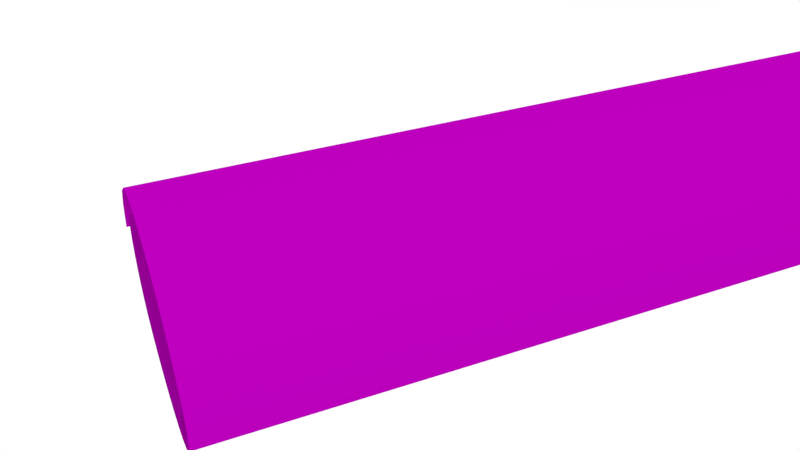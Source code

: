 # Source: Letter.blend  (saved by Blender 2.76.0; exported with 4.5.12 LTS)
import bpy
from mathutils import Matrix  # noqa: F401  (used for matrix-valued properties, if any)

bpy.ops.wm.read_factory_settings(use_empty=True)
scene = bpy.context.scene
scene.name = 'Scene'

# ---- collections
col_collection_1 = bpy.data.collections.new('Collection 1'); scene.collection.children.link(col_collection_1)

# ---- images (referenced by path relative to the original .blend; pixels are not part of the script)
import os
ASSET_DIR = os.environ.get("B2B_ASSET_DIR", "")  # directory of the original .blend (textures are referenced by path, not embedded)
HERE = os.path.dirname(os.path.abspath(__file__))  # packed textures are extracted next to this script under _unpacked/

def load_image(name, relpath, width, height, colorspace="sRGB"):
    """Load a texture the original file referenced (path relative to the .blend, or extracted next to this script)."""
    p = next((c for c in (os.path.join(HERE, relpath), os.path.join(ASSET_DIR, relpath)) if relpath and os.path.exists(c)), "")
    if p:
        img = bpy.data.images.load(p, check_existing=True)
        img.name = name
    else:  # same state as the original file: an image datablock whose file is absent (Cycles renders it pink)
        img = bpy.data.images.new(name, width, height)
        img.source = "FILE"
        img.filepath = "//" + (relpath or name)
    img.colorspace_settings.name = colorspace
    return img
img_carta_do_avo_png = load_image('carta_do_avo.png', 'carta_do_avo_texture.png', 1024, 1024, 'sRGB')

# ---- materials (node trees are filled in below, after node groups)
mat_m_letter = bpy.data.materials.new('M_Letter')
mat_m_letter.alpha_threshold = 0.0
mat_m_letter.roughness = 0.5

# ---- material node trees
mat_m_letter.use_nodes = True; mat_m_letter.node_tree.nodes.clear()
_N = mat_m_letter.node_tree.nodes; _L = mat_m_letter.node_tree.links
n0 = _N.new('ShaderNodeTexImage'); n0.name = 'Image Texture'; n0.location = (-165, 342)
n0.width = 140
n0.image = img_carta_do_avo_png
n0.interpolation = 'Closest'
n1 = _N.new('ShaderNodeBsdfDiffuse'); n1.name = 'Diffuse BSDF'; n1.location = (73, 312)
n2 = _N.new('ShaderNodeMixShader'); n2.name = 'Mix Shader'; n2.location = (309, 295)
n3 = _N.new('ShaderNodeOutputMaterial'); n3.name = 'Material Output'; n3.location = (529, 292)
n4 = _N.new('ShaderNodeBsdfTransparent'); n4.name = 'Transparent BSDF'; n4.location = (94, 169)
_L.new(n0.outputs[0], n1.inputs[0])
_L.new(n0.outputs[1], n4.inputs[0])
_L.new(n1.outputs[0], n2.inputs[1])
_L.new(n2.outputs[0], n3.inputs[0])
n3.is_active_output = True

# ---- world
world_world = bpy.data.worlds.new('World'); scene.world = world_world
world_world.color = (1.0, 1.0, 1.0)
world_world.use_sun_shadow = False
world_world.sun_shadow_jitter_overblur = 0.0
world_world.cycles.sampling_method = 'MANUAL'
world_world.cycles.sample_map_resolution = 256

# ---- cameras
cam_camera = bpy.data.cameras.new('Camera')
cam_camera.clip_end = 100.0
cam_camera.lens = 35.0
cam_camera.sensor_width = 32.0
cam_camera.sensor_height = 18.0
cam_camera.ortho_scale = 7.314
cam_camera.dof.focus_distance = 0.0

# ---- lights
light_lamp = bpy.data.lights.new('Lamp', 'POINT')
light_lamp.transmission_factor = 0.0
light_lamp.cutoff_distance = 30.0
light_lamp.energy = 100.0
light_lamp.shadow_buffer_clip_start = 1.001
light_lamp.shadow_soft_size = 0.1
light_lamp.shadow_maximum_resolution = 0.006
light_lamp.use_absolute_resolution = True
light_lamp.cycles.use_multiple_importance_sampling = False

# ---- meshes
me_mesh = bpy.data.meshes.new('Mesh')
me_mesh.from_pydata([(-0.8904, -0.1859, -1.685e-08), (-0.7603, 0.01481, -1.277e-08), (-0.6189, 0.1582, -8.984e-09), (-0.4711, 0.2496, -5.704e-09), (-0.3214, 0.2948, -3.124e-09), (-0.1747, 0.2992, -1.443e-09), (-0.03547, 0.2684, -8.579e-10), (0.09145, 0.2078, -1.567e-09), (0.2014, 0.1231, -3.768e-09), (0.2898, 0.01971, -7.658e-09), (0.3518, -0.09678, -1.344e-08), (0.3827, -0.2208, -2.13e-08), (0.378, -0.3469, -3.145e-08), (0.3392, -0.4597, -4.167e-08), (0.2743, -0.5484, -4.971e-08), (0.1887, -0.6146, -5.572e-08), (0.08753, -0.6598, -5.983e-08), (-0.02406, -0.6855, -6.218e-08), (-0.1408, -0.6933, -6.29e-08), (-0.2576, -0.6848, -6.214e-08), (-0.3692, -0.6613, -6.003e-08), (-0.4703, -0.6245, -5.671e-08), (-0.5559, -0.5758, -5.231e-08), (-0.6206, -0.5169, -4.699e-08), (-0.6594, -0.4492, -4.086e-08), (-0.6754, -0.3722, -3.463e-08), (-0.6758, -0.2871, -2.88e-08), (-0.6613, -0.1979, -2.327e-08), (-0.6326, -0.1088, -1.793e-08), (-0.5903, -0.02362, -1.266e-08), (-0.535, 0.05344, -7.361e-09), (-0.4676, 0.1184, -1.917e-09), (-0.3885, 0.1671, 3.782e-09), (-0.2985, 0.1957, 9.846e-09), (-0.1982, 0.2, 1.638e-08), (-0.08837, 0.176, 2.351e-08), (0.0304, 0.1197, 3.133e-08), (0.1361, 0.04201, 3.689e-08), (0.209, -0.04151, 3.77e-08), (0.2517, -0.128, 3.46e-08), (0.2667, -0.2146, 2.839e-08), (0.2567, -0.2986, 1.992e-08), (0.2243, -0.3769, 9.998e-09), (0.1721, -0.4469, -5.466e-10), (0.1027, -0.5055, -1.089e-08), (0.01864, -0.5501, -2.02e-08), (-0.07737, -0.5778, -2.767e-08), (-0.1828, -0.5856, -3.246e-08), (-0.295, -0.5708, -3.375e-08), (-0.3934, -0.5334, -3.217e-08), (-0.4611, -0.4783, -2.906e-08), (-0.501, -0.4101, -2.465e-08), (-0.5159, -0.3335, -1.914e-08), (-0.5088, -0.2531, -1.277e-08), (-0.4825, -0.1735, -5.759e-09), (-0.4399, -0.09942, 1.673e-09), (-0.3838, -0.03545, 9.304e-09), (-0.3172, 0.01379, 1.691e-08), (-0.2428, 0.04366, 2.427e-08), (-0.1636, 0.04952, 3.116e-08), (-0.08248, 0.02675, 3.736e-08), (-0.8904, -0.1859, -3.9), (-0.7603, 0.01481, -3.9), (-0.6189, 0.1582, -3.9), (-0.4711, 0.2496, -3.9), (-0.3214, 0.2948, -3.9), (-0.1747, 0.2992, -3.9), (-0.03547, 0.2684, -3.9), (0.09145, 0.2078, -3.9), (0.2014, 0.1231, -3.9), (0.2898, 0.01971, -3.9), (0.3518, -0.09678, -3.9), (0.3827, -0.2208, -3.9), (0.378, -0.3469, -3.9), (0.3392, -0.4597, -3.9), (0.2743, -0.5484, -3.9), (0.1887, -0.6146, -3.9), (0.08753, -0.6598, -3.9), (-0.02406, -0.6855, -3.9), (-0.1408, -0.6933, -3.9), (-0.2576, -0.6848, -3.9), (-0.3692, -0.6613, -3.9), (-0.4703, -0.6245, -3.9), (-0.5559, -0.5758, -3.9), (-0.6206, -0.5169, -3.9), (-0.6594, -0.4492, -3.9), (-0.6754, -0.3722, -3.9), (-0.6758, -0.2871, -3.9), (-0.6613, -0.1979, -3.9), (-0.6326, -0.1088, -3.9), (-0.5903, -0.02362, -3.9), (-0.535, 0.05344, -3.9), (-0.4676, 0.1184, -3.9), (-0.3885, 0.1671, -3.9), (-0.2985, 0.1957, -3.9), (-0.1982, 0.2, -3.9), (-0.08837, 0.176, -3.9), (0.0304, 0.1197, -3.9), (0.1361, 0.04201, -3.9), (0.209, -0.04151, -3.9), (0.2517, -0.128, -3.9), (0.2667, -0.2146, -3.9), (0.2567, -0.2986, -3.9), (0.2243, -0.3769, -3.9), (0.1721, -0.4469, -3.9), (0.1027, -0.5055, -3.9), (0.01864, -0.5501, -3.9), (-0.07737, -0.5778, -3.9), (-0.1828, -0.5856, -3.9), (-0.295, -0.5708, -3.9), (-0.3934, -0.5334, -3.9), (-0.4611, -0.4783, -3.9), (-0.501, -0.4101, -3.9), (-0.5159, -0.3335, -3.9), (-0.5088, -0.2531, -3.9), (-0.4825, -0.1735, -3.9), (-0.4399, -0.09942, -3.9), (-0.3838, -0.03545, -3.9), (-0.3172, 0.01379, -3.9), (-0.2428, 0.04366, -3.9), (-0.1636, 0.04952, -3.9), (-0.08248, 0.02675, -3.9)], [], [(29, 30, 91, 90), (3, 4, 65, 64), (56, 57, 118, 117), (30, 31, 92, 91), (4, 5, 66, 65), (57, 58, 119, 118), (31, 32, 93, 92), (5, 6, 67, 66), (58, 59, 120, 119), (32, 33, 94, 93), (6, 7, 68, 67), (59, 60, 121, 120), (33, 34, 95, 94), (7, 8, 69, 68), (34, 35, 96, 95), (8, 9, 70, 69), (35, 36, 97, 96), (9, 10, 71, 70), (36, 37, 98, 97), (10, 11, 72, 71), (37, 38, 99, 98), (11, 12, 73, 72), (38, 39, 100, 99), (12, 13, 74, 73), (39, 40, 101, 100), (13, 14, 75, 74), (40, 41, 102, 101), (14, 15, 76, 75), (41, 42, 103, 102), (15, 16, 77, 76), (42, 43, 104, 103), (16, 17, 78, 77), (43, 44, 105, 104), (17, 18, 79, 78), (44, 45, 106, 105), (18, 19, 80, 79), (45, 46, 107, 106), (19, 20, 81, 80), (46, 47, 108, 107), (20, 21, 82, 81), (47, 48, 109, 108), (21, 22, 83, 82), (48, 49, 110, 109), (22, 23, 84, 83), (49, 50, 111, 110), (23, 24, 85, 84), (50, 51, 112, 111), (24, 25, 86, 85), (51, 52, 113, 112), (25, 26, 87, 86), (52, 53, 114, 113), (26, 27, 88, 87), (0, 1, 62, 61), (53, 54, 115, 114), (27, 28, 89, 88), (1, 2, 63, 62), (54, 55, 116, 115), (28, 29, 90, 89), (2, 3, 64, 63), (55, 56, 117, 116)])
me_mesh.polygons.foreach_set('use_smooth', [True] * 60)
_uv = me_mesh.uv_layers.new(name='UVMap')
_uv.uv.foreach_set('vector', [0.1123, 0.4484, 0.1123, 0.4341, 0.8824, 0.4341, 0.8824, 0.4484, 0.1123, 0.8971, 0.1123, 0.8735, 0.8824, 0.8735, 0.8824, 0.8971, 0.1123, 0.05702, 0.1123, 0.04451, 0.8824, 0.04447, 0.8824, 0.05698, 0.1123, 0.4341, 0.1123, 0.4199, 0.8824, 0.4199, 0.8824, 0.4341, 0.1123, 0.8735, 0.1123, 0.8514, 0.8824, 0.8514, 0.8824, 0.8735, 0.1123, 0.04451, 0.1123, 0.03241, 0.8824, 0.03237, 0.8824, 0.04447, 0.1123, 0.4199, 0.1123, 0.4059, 0.8824, 0.4059, 0.8824, 0.4199, 0.1123, 0.8514, 0.1123, 0.8298, 0.8824, 0.8299, 0.8824, 0.8514, 0.1123, 0.03241, 0.1123, 0.02042, 0.8824, 0.02038, 0.8824, 0.03237, 0.1123, 0.4059, 0.1123, 0.3917, 0.8824, 0.3917, 0.8824, 0.4059, 0.1123, 0.8298, 0.1123, 0.8086, 0.8824, 0.8086, 0.8824, 0.8299, 0.1123, 0.02042, 0.1123, 0.007702, 0.8824, 0.007652, 0.8824, 0.02038, 0.1123, 0.3917, 0.1123, 0.3765, 0.8824, 0.3765, 0.8824, 0.3917, 0.1123, 0.8086, 0.1123, 0.7876, 0.8824, 0.7877, 0.8824, 0.8086, 0.1123, 0.3765, 0.1123, 0.3595, 0.8824, 0.3595, 0.8824, 0.3765, 0.1123, 0.7876, 0.1123, 0.7671, 0.8824, 0.7671, 0.8824, 0.7877, 0.1123, 0.3595, 0.1123, 0.3397, 0.8824, 0.3397, 0.8824, 0.3595, 0.1123, 0.7671, 0.1123, 0.7472, 0.8824, 0.7472, 0.8824, 0.7671, 0.1123, 0.3397, 0.1123, 0.3199, 0.8824, 0.3199, 0.8824, 0.3397, 0.1123, 0.7472, 0.1123, 0.7279, 0.8824, 0.7279, 0.8824, 0.7472, 0.1123, 0.3199, 0.1123, 0.3032, 0.8824, 0.3031, 0.8824, 0.3199, 0.1123, 0.7279, 0.1123, 0.7088, 0.8824, 0.7089, 0.8824, 0.7279, 0.1123, 0.3032, 0.1123, 0.2886, 0.8824, 0.2886, 0.8824, 0.3031, 0.1123, 0.7088, 0.1123, 0.6908, 0.8824, 0.6909, 0.8824, 0.7089, 0.1123, 0.2886, 0.1123, 0.2753, 0.8824, 0.2753, 0.8824, 0.2886, 0.1123, 0.6908, 0.1123, 0.6743, 0.8824, 0.6743, 0.8824, 0.6909, 0.1123, 0.2753, 0.1123, 0.2626, 0.8824, 0.2625, 0.8824, 0.2753, 0.1123, 0.6743, 0.1123, 0.6579, 0.8824, 0.6579, 0.8824, 0.6743, 0.1123, 0.2626, 0.1123, 0.2498, 0.8824, 0.2497, 0.8824, 0.2625, 0.1123, 0.6579, 0.1123, 0.6412, 0.8824, 0.6412, 0.8824, 0.6579, 0.1123, 0.2498, 0.1123, 0.2366, 0.8824, 0.2366, 0.8824, 0.2497, 0.1123, 0.6412, 0.1123, 0.6239, 0.8824, 0.6239, 0.8824, 0.6412, 0.1123, 0.2366, 0.1123, 0.2229, 0.8824, 0.2228, 0.8824, 0.2366, 0.1123, 0.6239, 0.1123, 0.6062, 0.8824, 0.6062, 0.8824, 0.6239, 0.1123, 0.2229, 0.1123, 0.2085, 0.8824, 0.2085, 0.8824, 0.2228, 0.1123, 0.6062, 0.1123, 0.5886, 0.8824, 0.5886, 0.8824, 0.6062, 0.1123, 0.2085, 0.1123, 0.1934, 0.8824, 0.1934, 0.8824, 0.2085, 0.1123, 0.5886, 0.1123, 0.5713, 0.8824, 0.5714, 0.8824, 0.5886, 0.1123, 0.1934, 0.1123, 0.1775, 0.8824, 0.1774, 0.8824, 0.1934, 0.1123, 0.5713, 0.1123, 0.5551, 0.8824, 0.5551, 0.8824, 0.5714, 0.1123, 0.1775, 0.1123, 0.1604, 0.8824, 0.1604, 0.8824, 0.1774, 0.1123, 0.5551, 0.1123, 0.5402, 0.8824, 0.5403, 0.8824, 0.5551, 0.1123, 0.1604, 0.1123, 0.1445, 0.8824, 0.1445, 0.8824, 0.1604, 0.1123, 0.5402, 0.1123, 0.527, 0.8824, 0.527, 0.8824, 0.5403, 0.1123, 0.1445, 0.1123, 0.1313, 0.8824, 0.1313, 0.8824, 0.1445, 0.1123, 0.527, 0.1123, 0.5152, 0.8824, 0.5152, 0.8824, 0.527, 0.1123, 0.1313, 0.1123, 0.1194, 0.8824, 0.1193, 0.8824, 0.1313, 0.1123, 0.5152, 0.1123, 0.5034, 0.8824, 0.5034, 0.8824, 0.5152, 0.1123, 0.1194, 0.1123, 0.1076, 0.8824, 0.1076, 0.8824, 0.1193, 0.1123, 0.5034, 0.1123, 0.4905, 0.8824, 0.4905, 0.8824, 0.5034, 0.1123, 0.1076, 0.1123, 0.09541, 0.8824, 0.09537, 0.8824, 0.1076, 0.1123, 0.4905, 0.1123, 0.4769, 0.8824, 0.4769, 0.8824, 0.4905, 0.1123, 0.9899, 0.1123, 0.9538, 0.8824, 0.9538, 0.8824, 0.9899, 0.1123, 0.09541, 0.1123, 0.08276, 0.8824, 0.08272, 0.8824, 0.09537, 0.1123, 0.4769, 0.1123, 0.4627, 0.8824, 0.4627, 0.8824, 0.4769, 0.1123, 0.9538, 0.1123, 0.9234, 0.8824, 0.9234, 0.8824, 0.9538, 0.1123, 0.08276, 0.1123, 0.06986, 0.8824, 0.06982, 0.8824, 0.08272, 0.1123, 0.4627, 0.1123, 0.4484, 0.8824, 0.4484, 0.8824, 0.4627, 0.1123, 0.9234, 0.1123, 0.8971, 0.8824, 0.8971, 0.8824, 0.9234, 0.1123, 0.06986, 0.1123, 0.05702, 0.8824, 0.05698, 0.8824, 0.06982])
me_mesh.materials.append(mat_m_letter)
me_mesh.use_remesh_preserve_volume = False
me_mesh.use_remesh_preserve_attributes = False
me_mesh.use_mirror_vertex_groups = False
me_mesh.update()

# ---- objects
ob_beziercurve = bpy.data.objects.new('BezierCurve', me_mesh)
ob_lamp = bpy.data.objects.new('Lamp', light_lamp)
ob_camera = bpy.data.objects.new('Camera', cam_camera)

# ---- transforms, parenting, visibility, modifiers, constraints
ob_beziercurve.location = (0.0, 0.0, 0.0)
ob_beziercurve.rotation_euler = (1.571, 0.0, 0.0)
ob_beziercurve.lineart.crease_threshold = 0.0
ob_lamp.location = (4.076, 1.005, 5.904)
ob_lamp.rotation_euler = (0.6503, 0.05522, 1.866)
ob_lamp.lock_rotations_4d = False
ob_lamp.empty_display_type = 'ARROWS'
ob_lamp.color = (0.0, 0.0, 0.0, 0.0)
ob_lamp.lineart.crease_threshold = 0.0
ob_camera.location = (2.819, -0.1705, 2.024)
ob_camera.rotation_euler = (1.004, 0.009918, 1.164)
ob_camera.lock_rotations_4d = False
ob_camera.empty_display_type = 'ARROWS'
ob_camera.color = (0.0, 0.0, 0.0, 0.0)
ob_camera.display_type = 'WIRE'
ob_camera.lineart.crease_threshold = 0.0

# ---- collection membership
col_collection_1.objects.link(ob_beziercurve)
col_collection_1.objects.link(ob_lamp)
col_collection_1.objects.link(ob_camera)

# ---- scene / render settings (as saved in the file)
scene.camera = ob_camera
scene.frame_start = 1; scene.frame_end = 250; scene.frame_set(1)
scene.render.engine = 'CYCLES'
scene.render.resolution_percentage = 50
scene.render.dither_intensity = 0.0
scene.render.film_transparent = True
scene.render.bake_margin = 8
scene.cycles.use_denoising = False
scene.cycles.samples = 10
scene.cycles.sampling_pattern = 'TABULATED_SOBOL'
scene.cycles.light_sampling_threshold = 0.0
scene.cycles.use_adaptive_sampling = False
scene.cycles.use_light_tree = False
scene.cycles.blur_glossy = 0.0
scene.cycles.pixel_filter_type = 'GAUSSIAN'
scene.cycles.sample_clamp_indirect = 0.0
scene.cycles.bake_type = 'AO'
scene.view_settings.view_transform = 'Standard'
bpy.context.view_layer.update()

